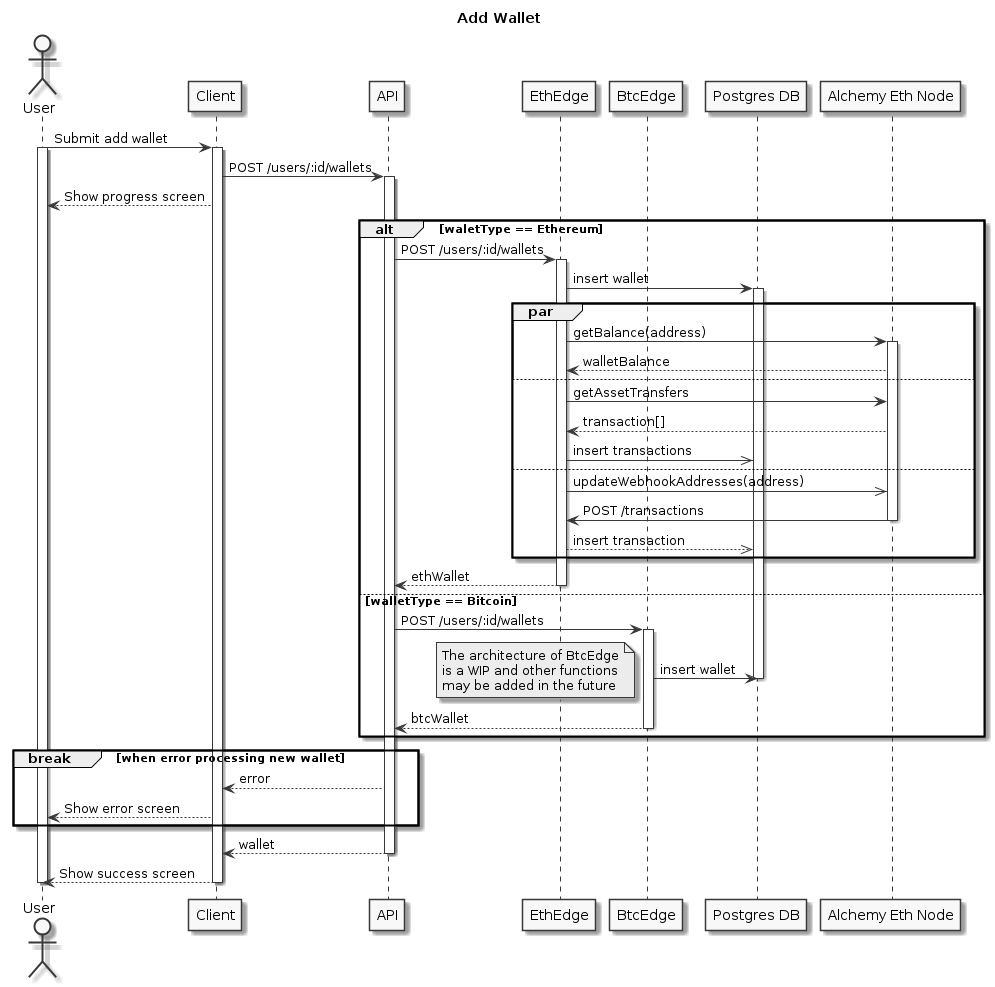

The diagram above was rendered by PlantUML. Its source (embedded in the PNG):
@startuml
skinparam monochrome true

title Add Wallet

actor User
participant Client
participant API
participant EthEdge
participant BtcEdge
participant "Postgres DB"
participant "Alchemy Eth Node"

User -> Client: Submit add wallet
activate User
activate Client
Client -> API: POST /users/:id/wallets
activate API
Client --> User: Show progress screen
alt waletType == Ethereum
    API -> EthEdge: POST /users/:id/wallets
    activate EthEdge
    EthEdge -> "Postgres DB": insert wallet
    activate "Postgres DB"

    par
        EthEdge -> "Alchemy Eth Node": getBalance(address)
        activate "Alchemy Eth Node"
        "Alchemy Eth Node" --> EthEdge: walletBalance
    else
        EthEdge -> "Alchemy Eth Node": getAssetTransfers
        "Alchemy Eth Node" --> EthEdge: transaction[]
        EthEdge ->> "Postgres DB": insert transactions
    else
        EthEdge ->> "Alchemy Eth Node": updateWebhookAddresses(address)
        "Alchemy Eth Node" -> EthEdge: POST /transactions
        deactivate "Alchemy Eth Node"
        EthEdge -->> "Postgres DB": insert transaction
    end

    EthEdge --> API: ethWallet
    deactivate EthEdge
else walletType == Bitcoin
    API -> BtcEdge: POST /users/:id/wallets
    activate BtcEdge
    BtcEdge -> "Postgres DB": insert wallet
    deactivate "Postgres DB"
    note left: The architecture of BtcEdge\nis a WIP and other functions\nmay be added in the future

    BtcEdge --> API: btcWallet
    deactivate BtcEdge
end

break when error processing new wallet
    API --> Client: error
    Client --> User: Show error screen
end

API --> Client: wallet
deactivate API
Client --> User: Show success screen
deactivate Client
deactivate User

@enduml